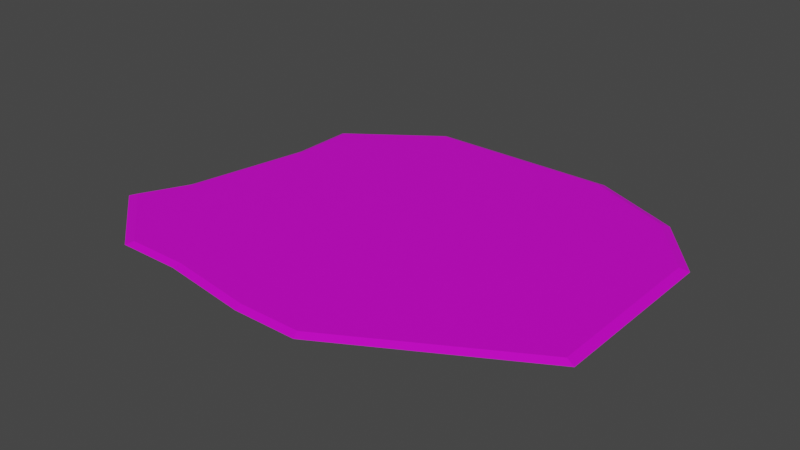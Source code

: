 # Source: iceTrap.blend  (saved by Blender 2.92.15; exported with 4.5.12 LTS)
import bpy
from mathutils import Matrix  # noqa: F401  (used for matrix-valued properties, if any)

bpy.ops.wm.read_factory_settings(use_empty=True)
scene = bpy.context.scene
scene.name = 'Scene'

# ---- collections
col_collection = bpy.data.collections.new('Collection'); scene.collection.children.link(col_collection)

# ---- images (referenced by path relative to the original .blend; pixels are not part of the script)
import os
ASSET_DIR = os.environ.get("B2B_ASSET_DIR", "")  # directory of the original .blend (textures are referenced by path, not embedded)
HERE = os.path.dirname(os.path.abspath(__file__))  # packed textures are extracted next to this script under _unpacked/

def load_image(name, relpath, width, height, colorspace="sRGB"):
    """Load a texture the original file referenced (path relative to the .blend, or extracted next to this script)."""
    p = next((c for c in (os.path.join(HERE, relpath), os.path.join(ASSET_DIR, relpath)) if relpath and os.path.exists(c)), "")
    if p:
        img = bpy.data.images.load(p, check_existing=True)
        img.name = name
    else:  # same state as the original file: an image datablock whose file is absent (Cycles renders it pink)
        img = bpy.data.images.new(name, width, height)
        img.source = "FILE"
        img.filepath = "//" + (relpath or name)
    img.colorspace_settings.name = colorspace
    return img
img_material_001_base_color = load_image('Material.001 Base Color', '', 1024, 1024, 'sRGB')
img_material_001_metallic = load_image('Material.001 Metallic', 'Material.001 Metallic.png', 1024, 1024, 'Non-Color')

# ---- materials (node trees are filled in below, after node groups)
mat_material_001 = bpy.data.materials.new('Material.001')
mat_material_001.use_transparent_shadow = False

# ---- material node trees
mat_material_001.use_nodes = True; mat_material_001.node_tree.nodes.clear()
_N = mat_material_001.node_tree.nodes; _L = mat_material_001.node_tree.links
n0 = _N.new('ShaderNodeBsdfPrincipled'); n0.name = 'Principled BSDF'; n0.location = (10, 300)
n0.distribution = 'GGX'
n0.subsurface_method = 'BURLEY'
n0.inputs[3].default_value = 1.45
n0.inputs[27].default_value = (0.0, 0.0, 0.0, 1.0)
n0.inputs[28].default_value = 1.0
n1 = _N.new('ShaderNodeOutputMaterial'); n1.name = 'Material Output'; n1.location = (300, 300)
n2 = _N.new('ShaderNodeTexImage'); n2.name = 'Image Texture'; n2.location = (-280, 280)
n2.image = img_material_001_base_color
n3 = _N.new('ShaderNodeTexImage'); n3.name = 'Image Texture.001'; n3.location = (-280, 200)
n3.image = img_material_001_metallic
_L.new(n0.outputs[0], n1.inputs[0])
_L.new(n2.outputs[0], n0.inputs[0])
_L.new(n3.outputs[0], n0.inputs[1])
n1.is_active_output = True

# ---- world
world_world = bpy.data.worlds.new('World'); scene.world = world_world
world_world.use_nodes = True; world_world.node_tree.nodes.clear()
_N = world_world.node_tree.nodes; _L = world_world.node_tree.links
n0 = _N.new('ShaderNodeOutputWorld'); n0.name = 'World Output'; n0.location = (300, 300)
n1 = _N.new('ShaderNodeBackground'); n1.name = 'Background'; n1.location = (10, 300)
n1.inputs[0].default_value = (0.05088, 0.05088, 0.05088, 1.0)
_L.new(n1.outputs[0], n0.inputs[0])
n0.is_active_output = True
world_world.color = (0.05088, 0.05088, 0.05088)
world_world.use_sun_shadow = False
world_world.sun_shadow_jitter_overblur = 0.0

# ---- meshes
me_plane = bpy.data.meshes.new('Plane')
me_plane.from_pydata([(-1.972, -0.9345, 0.0), (0.4148, -1.563, 0.0), (-1.553, 1.033, 0.0), (0.7291, 1.557, 0.0), (-1.657, -0.003195, 0.0), (1.0, 0.0, 0.0), (-0.8308, -1.458, 0.0), (-0.307, 1.557, 0.0), (0.0, 0.0, 0.0), (-1.762, -0.5212, 0.0), (1.0, -0.5, 0.0), (0.0, -0.5, 0.0), (1.0, 0.5, 0.0), (-1.553, 0.5148, 0.0), (0.0, 0.5, 0.0), (-0.825, 1.557, 0.0), (-0.5, 0.0, 0.0), (-1.349, -1.458, 0.0), (-0.5, -0.5, 0.0), (-0.5, 0.5, 0.0), (-0.1032, -1.563, 0.0), (0.2111, 1.557, 0.0), (0.5, 0.0, 0.0), (0.5, -0.5, 0.0), (0.5, 0.5, 0.0), (1.882, -0.003195, 0.0), (1.882, -0.7308, 0.0), (1.462, 1.242, 0.0), (1.882, 0.7244, 0.0), (-1.708, -0.5, 0.02022), (-1.91, -0.8989, 0.02022), (-0.1067, -1.506, 0.02022), (0.3933, -1.506, 0.02022), (1.0, 0.5, 0.02022), (0.6966, 1.506, 0.02022), (-0.8034, 1.506, 0.02022), (-1.506, 1.0, 0.02022), (-1.506, 0.5, 0.02022), (-1.607, 0.0, 0.02022), (1.0, -0.5, 0.02022), (1.0, 0.0, 0.02022), (-0.5, 0.0, 0.02022), (-1.309, -1.404, 0.02022), (-0.8089, -1.404, 0.02022), (0.1966, 1.506, 0.02022), (-0.3034, 1.506, 0.02022), (0.5, 0.0, 0.02022), (0.0, 0.0, 0.02022), (0.0, -0.5, 0.02022), (0.0, 0.5, 0.02022), (-0.5, -0.5, 0.02022), (0.5, -0.5, 0.02022), (-0.5, 0.5, 0.02022), (0.5, 0.5, 0.02022), (1.809, -0.7022, 0.02022), (1.809, 0.0, 0.02022), (1.809, 0.7022, 0.02022), (1.404, 1.202, 0.02022)], [], [(24, 21, 3, 12), (23, 22, 5, 10), (18, 16, 8, 11), (19, 15, 7, 14), (17, 18, 11, 6), (20, 23, 10, 1), (16, 19, 14, 8), (22, 24, 12, 5), (4, 13, 19, 16), (0, 9, 18, 17), (13, 2, 15, 19), (9, 4, 16, 18), (8, 14, 24, 22), (6, 11, 23, 20), (11, 8, 22, 23), (14, 7, 21, 24), (5, 25, 26, 10), (12, 28, 25, 5), (3, 27, 28, 12), (10, 26, 1), (53, 33, 34, 44), (51, 39, 40, 46), (50, 48, 47, 41), (52, 49, 45, 35), (42, 43, 48, 50), (31, 32, 39, 51), (41, 47, 49, 52), (46, 40, 33, 53), (38, 41, 52, 37), (30, 42, 50, 29), (37, 52, 35, 36), (29, 50, 41, 38), (47, 46, 53, 49), (43, 31, 51, 48), (48, 51, 46, 47), (49, 53, 44, 45), (40, 39, 54, 55), (33, 40, 55, 56), (34, 33, 56, 57), (39, 32, 54), (13, 4, 38, 37), (4, 9, 29, 38), (28, 27, 57, 56), (1, 26, 54, 32), (17, 6, 43, 42), (7, 15, 35, 45), (9, 0, 30, 29), (21, 7, 45, 44), (20, 1, 32, 31), (6, 20, 31, 43), (27, 3, 34, 57), (0, 17, 42, 30), (3, 21, 44, 34), (25, 28, 56, 55), (15, 2, 36, 35), (26, 25, 55, 54), (2, 13, 37, 36)])
_uv = me_plane.uv_layers.new(name='UVMap')
_uv.uv.foreach_set('vector', [0.75, 0.75, 0.75, 1.0, 1.0, 1.0, 1.0, 0.75, 0.75, 0.25, 0.75, 0.5, 1.0, 0.5, 1.0, 0.25, 0.25, 0.25, 0.25, 0.5, 0.5, 0.5, 0.5, 0.25, 0.25, 0.75, 0.25, 1.0, 0.5, 1.0, 0.5, 0.75, 0.25, 0.0, 0.25, 0.25, 0.5, 0.25, 0.5, 0.0, 0.75, 0.0, 0.75, 0.25, 1.0, 0.25, 1.0, 0.0, 0.25, 0.5, 0.25, 0.75, 0.5, 0.75, 0.5, 0.5, 0.75, 0.5, 0.75, 0.75, 1.0, 0.75, 1.0, 0.5, 0.0, 0.5, 0.0, 0.75, 0.25, 0.75, 0.25, 0.5, 0.0, 0.0, 0.0, 0.25, 0.25, 0.25, 0.25, 0.0, 0.0, 0.75, 0.0, 1.0, 0.25, 1.0, 0.25, 0.75, 0.0, 0.25, 0.0, 0.5, 0.25, 0.5, 0.25, 0.25, 0.5, 0.5, 0.5, 0.75, 0.75, 0.75, 0.75, 0.5, 0.5, 0.0, 0.5, 0.25, 0.75, 0.25, 0.75, 0.0, 0.5, 0.25, 0.5, 0.5, 0.75, 0.5, 0.75, 0.25, 0.5, 0.75, 0.5, 1.0, 0.75, 1.0, 0.75, 0.75, 1.0, 0.5, 1.0, 0.5, 1.0, 0.25, 1.0, 0.25, 1.0, 0.75, 1.0, 0.75, 1.0, 0.5, 1.0, 0.5, 1.0, 1.0, 1.0, 1.0, 1.0, 0.75, 1.0, 0.75, 1.0, 0.25, 1.0, 0.25, 1.0, 0.0, 0.2704, 0.648, 0.2704, 0.7824, 8.997e-05, 0.7009, 8.997e-05, 0.5665, 0.5393, 0.648, 0.5393, 0.7824, 0.4049, 0.7824, 0.4049, 0.648, 0.5393, 0.3792, 0.5393, 0.5136, 0.4049, 0.5136, 0.4049, 0.3792, 0.2704, 0.3792, 0.2704, 0.5136, 9.003e-05, 0.432, 9.003e-05, 0.2976, 0.7824, 0.1617, 0.7824, 0.2961, 0.5393, 0.5136, 0.5393, 0.3792, 0.8096, 0.4849, 0.8096, 0.6193, 0.5393, 0.7824, 0.5393, 0.648, 0.4049, 0.3792, 0.4049, 0.5136, 0.2704, 0.5136, 0.2704, 0.3792, 0.4049, 0.648, 0.4049, 0.7824, 0.2704, 0.7824, 0.2704, 0.648, 0.4049, 0.08164, 0.4049, 0.3792, 0.2704, 0.3792, 0.2704, 0.1088, 0.6465, 8.997e-05, 0.7824, 0.1617, 0.5393, 0.3792, 0.5393, 0.05446, 0.2704, 0.1088, 0.2704, 0.3792, 9.003e-05, 0.2976, 0.136, 0.1088, 0.5393, 0.05446, 0.5393, 0.3792, 0.4049, 0.3792, 0.4049, 0.08164, 0.4049, 0.5136, 0.4049, 0.648, 0.2704, 0.648, 0.2704, 0.5136, 0.7824, 0.2961, 0.8096, 0.4849, 0.5393, 0.648, 0.5393, 0.5136, 0.5393, 0.5136, 0.5393, 0.648, 0.4049, 0.648, 0.4049, 0.5136, 0.2704, 0.5136, 0.2704, 0.648, 8.997e-05, 0.5665, 9.003e-05, 0.432, 0.4049, 0.7824, 0.5393, 0.7824, 0.5936, 0.9999, 0.4049, 0.9999, 0.2704, 0.7824, 0.4049, 0.7824, 0.4049, 0.9999, 0.2161, 0.9999, 8.997e-05, 0.7009, 0.2704, 0.7824, 0.2161, 0.9999, 0.08164, 0.8912, 0.5393, 0.7824, 0.8096, 0.6193, 0.5936, 0.9999, 0.0, 0.75, 0.0, 0.5, 0.0, 0.5, 0.0, 0.75, 0.0, 0.5, 0.0, 0.25, 0.0, 0.25, 0.0, 0.5, 1.0, 0.75, 1.0, 1.0, 1.0, 1.0, 1.0, 0.75, 1.0, 0.0, 1.0, 0.25, 1.0, 0.25, 1.0, 0.0, 0.25, 0.0, 0.5, 0.0, 0.5, 0.0, 0.25, 0.0, 0.5, 1.0, 0.25, 1.0, 0.25, 1.0, 0.5, 1.0, 0.0, 0.25, 0.0, 0.0, 0.0, 0.0, 0.0, 0.25, 0.75, 1.0, 0.5, 1.0, 0.5, 1.0, 0.75, 1.0, 0.75, 0.0, 1.0, 0.0, 1.0, 0.0, 0.75, 0.0, 0.5, 0.0, 0.75, 0.0, 0.75, 0.0, 0.5, 0.0, 1.0, 1.0, 1.0, 1.0, 1.0, 1.0, 1.0, 1.0, 0.0, 0.0, 0.25, 0.0, 0.25, 0.0, 0.0, 0.0, 1.0, 1.0, 0.75, 1.0, 0.75, 1.0, 1.0, 1.0, 1.0, 0.5, 1.0, 0.75, 1.0, 0.75, 1.0, 0.5, 0.25, 1.0, 0.0, 1.0, 0.0, 1.0, 0.25, 1.0, 1.0, 0.25, 1.0, 0.5, 1.0, 0.5, 1.0, 0.25, 0.0, 1.0, 0.0, 0.75, 0.0, 0.75, 0.0, 1.0])
me_plane.materials.append(mat_material_001)
me_plane.use_remesh_fix_poles = True
me_plane.use_remesh_preserve_attributes = False
me_plane.use_mirror_vertex_groups = False
me_plane.update()

# ---- objects
ob_plane = bpy.data.objects.new('Plane', me_plane)

# ---- transforms, parenting, visibility, modifiers, constraints
ob_plane.location = (0.0, 0.0, 0.0)
ob_plane.scale = (9.89, 9.89, 9.89)
ob_plane.lineart.crease_threshold = 0.0

# ---- collection membership
col_collection.objects.link(ob_plane)

# ---- scene / render settings (as saved in the file)
scene.frame_start = 1; scene.frame_end = 250; scene.frame_set(1)
scene.render.engine = 'BLENDER_EEVEE_NEXT'
scene.cycles.use_denoising = False
scene.cycles.samples = 128
scene.cycles.sampling_pattern = 'TABULATED_SOBOL'
scene.cycles.use_adaptive_sampling = False
scene.cycles.use_light_tree = False
scene.view_settings.view_transform = 'Filmic'
bpy.context.view_layer.update()

# ---- added for rendering (the .blend has no active camera and no usable light): camera, sun
cam_auto = bpy.data.cameras.new('AutoCamera')
cam_auto.lens = 50.0
cam_auto.sensor_width = 36.0
cam_auto.clip_end = 1000.0
ob_auto_camera = bpy.data.objects.new('AutoCamera', cam_auto)
scene.collection.objects.link(ob_auto_camera)
ob_auto_camera.location = (44.9187, -54.4689, 36.3915)
ob_auto_camera.rotation_euler = (1.09748, -7.21219e-08, 0.694738)
scene.camera = ob_auto_camera
light_auto_sun = bpy.data.lights.new('AutoSun', 'SUN')
light_auto_sun.energy = 3.0
light_auto_sun.angle = 0.0523599
ob_auto_sun = bpy.data.objects.new('AutoSun', light_auto_sun)
scene.collection.objects.link(ob_auto_sun)
ob_auto_sun.rotation_euler = (0.872665, 0.174533, 0.523599)
bpy.context.view_layer.update()
